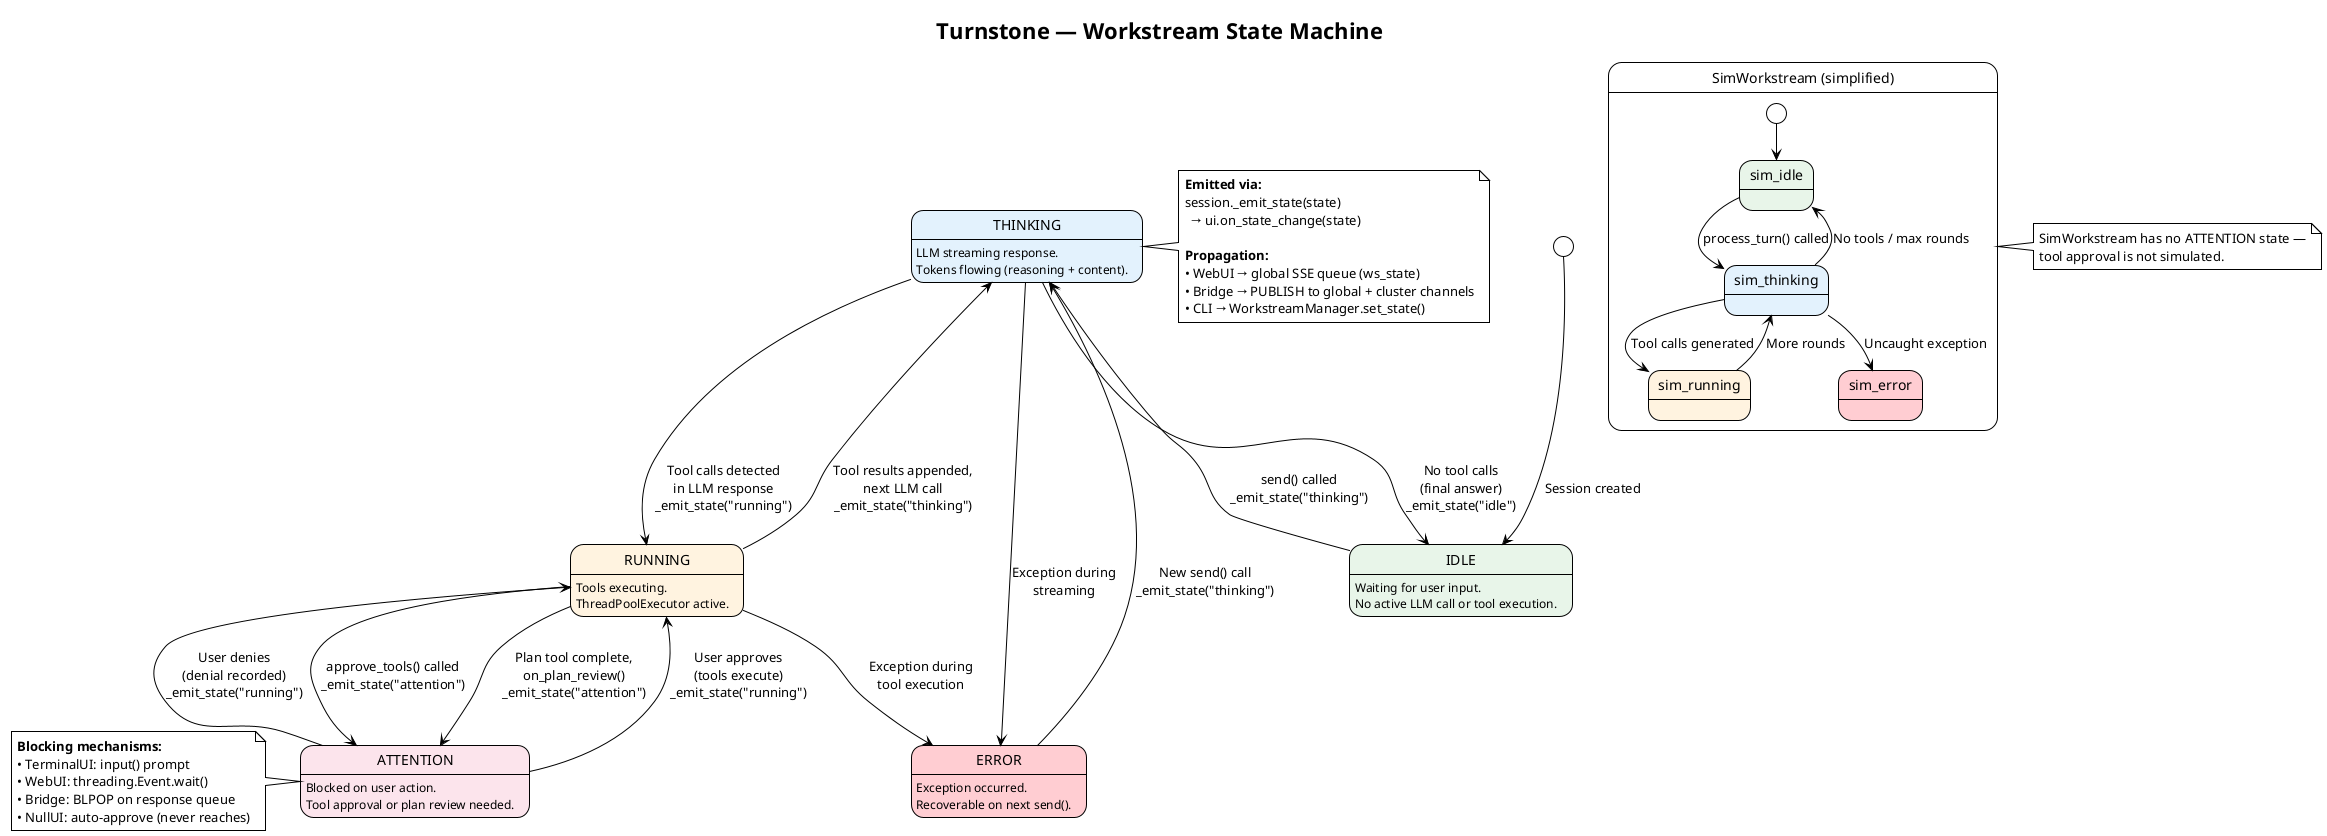

The diagram above was rendered by PlantUML. Its source (embedded in the PNG):
@startuml
!theme plain
title Turnstone — Workstream State Machine

skinparam state {
    BackgroundColor<<idle>> #E8F5E9
    BackgroundColor<<thinking>> #E3F2FD
    BackgroundColor<<running>> #FFF3E0
    BackgroundColor<<attention>> #FCE4EC
    BackgroundColor<<error>> #FFCDD2
}

state "IDLE" as idle <<idle>> : Waiting for user input.\nNo active LLM call or tool execution.
state "THINKING" as thinking <<thinking>> : LLM streaming response.\nTokens flowing (reasoning + content).
state "RUNNING" as running <<running>> : Tools executing.\nThreadPoolExecutor active.
state "ATTENTION" as attention <<attention>> : Blocked on user action.\nTool approval or plan review needed.
state "ERROR" as error <<error>> : Exception occurred.\nRecoverable on next send().

[*] --> idle : Session created

idle --> thinking : send() called\n_emit_state("thinking")

thinking --> running : Tool calls detected\nin LLM response\n_emit_state("running")

thinking --> idle : No tool calls\n(final answer)\n_emit_state("idle")

thinking --> error : Exception during\nstreaming

running --> attention : approve_tools() called\n_emit_state("attention")

attention --> running : User approves\n(tools execute)\n_emit_state("running")

attention --> running : User denies\n(denial recorded)\n_emit_state("running")

running --> thinking : Tool results appended,\nnext LLM call\n_emit_state("thinking")

running --> attention : Plan tool complete,\non_plan_review()\n_emit_state("attention")

running --> error : Exception during\ntool execution

error --> thinking : New send() call\n_emit_state("thinking")

note right of thinking
  **Emitted via:**
  session._emit_state(state)
    → ui.on_state_change(state)

  **Propagation:**
  • WebUI → global SSE queue (ws_state)
  • Bridge → PUBLISH to global + cluster channels
  • CLI → WorkstreamManager.set_state()
end note

note left of attention
  **Blocking mechanisms:**
  • TerminalUI: input() prompt
  • WebUI: threading.Event.wait()
  • Bridge: BLPOP on response queue
  • NullUI: auto-approve (never reaches)
end note

state "SimWorkstream (simplified)" as sim_group {
    state "sim_idle" as si <<idle>>
    state "sim_thinking" as st <<thinking>>
    state "sim_running" as sr <<running>>
    state "sim_error" as se <<error>>

    [*] --> si
    si --> st : process_turn() called
    st --> sr : Tool calls generated
    sr --> st : More rounds
    st --> si : No tools / max rounds
    st --> se : Uncaught exception
}

note right of sim_group
  SimWorkstream has no ATTENTION state —
  tool approval is not simulated.
end note

@enduml